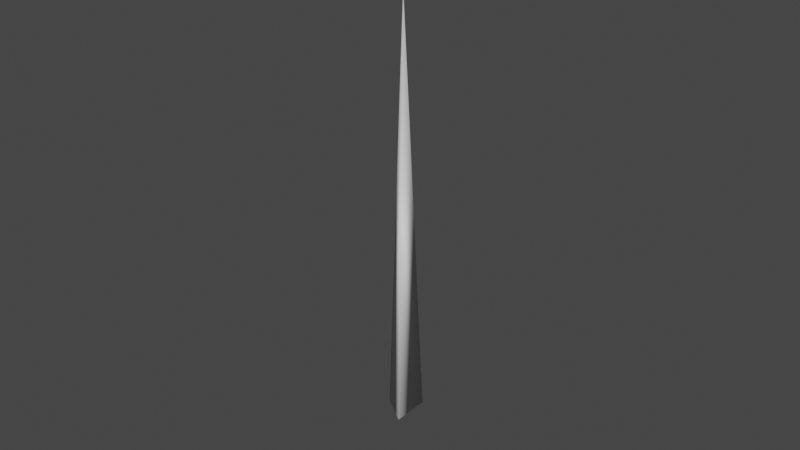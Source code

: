 # Source: Beam.blend  (saved by Blender 2.82.7; exported with 4.5.12 LTS)
import bpy
from mathutils import Matrix  # noqa: F401  (used for matrix-valued properties, if any)

bpy.ops.wm.read_factory_settings(use_empty=True)
scene = bpy.context.scene
scene.name = 'Scene'

# ---- collections
col_collection = bpy.data.collections.new('Collection'); scene.collection.children.link(col_collection)

# ---- materials (node trees are filled in below, after node groups)
mat_beam = bpy.data.materials.new('Beam')

# ---- material node trees
mat_beam.use_nodes = True; mat_beam.node_tree.nodes.clear()
_N = mat_beam.node_tree.nodes; _L = mat_beam.node_tree.links
n0 = _N.new('ShaderNodeOutputMaterial'); n0.name = 'Material Output'; n0.location = (300, 300)
n1 = _N.new('ShaderNodeBsdfPrincipled'); n1.name = 'Principled BSDF'; n1.location = (10, 300)
n1.distribution = 'GGX'
n1.subsurface_method = 'BURLEY'
n1.inputs[3].default_value = 1.45
n1.inputs[27].default_value = (0.0, 0.0, 0.0, 1.0)
n1.inputs[28].default_value = 1.0
_L.new(n1.outputs[0], n0.inputs[0])
n0.is_active_output = True

# ---- world
world_world = bpy.data.worlds.new('World'); scene.world = world_world
world_world.use_nodes = True; world_world.node_tree.nodes.clear()
_N = world_world.node_tree.nodes; _L = world_world.node_tree.links
n0 = _N.new('ShaderNodeOutputWorld'); n0.name = 'World Output'; n0.location = (300, 300)
n1 = _N.new('ShaderNodeBackground'); n1.name = 'Background'; n1.location = (10, 300)
n1.inputs[0].default_value = (0.05088, 0.05088, 0.05088, 1.0)
_L.new(n1.outputs[0], n0.inputs[0])
n0.is_active_output = True
world_world.color = (0.05088, 0.05088, 0.05088)
world_world.use_sun_shadow = False
world_world.sun_shadow_jitter_overblur = 0.0

# ---- meshes
me_cube_001 = bpy.data.meshes.new('Cube.001')
me_cube_001.from_pydata([(0.06386, -0.4039, -0.2106), (0.06386, -0.2106, -0.4039), (-0.1359, -0.3072, -0.3072), (-0.01128, 1.871, 1.871)], [], [(1, 0, 2), (1, 2, 3), (0, 3, 2), (0, 1, 3)])
me_cube_001.polygons.foreach_set('use_smooth', [True] * 4)
_uv = me_cube_001.uv_layers.new(name='UVMap')
_uv.uv.foreach_set('vector', [1.0, 0.0, 1.0, 0.1828, 0.8283, 0.09138, 0.5863, 0.9961, 0.3435, 0.9961, 0.4208, 0.0, 0.8283, 0.0, 0.8283, 1.0, 0.5863, 0.01139, 0.3435, 0.9958, 0.0, 0.9958, 0.1717, 0.0])
me_cube_001.materials.append(mat_beam)
me_cube_001.use_remesh_fix_poles = True
me_cube_001.use_remesh_preserve_attributes = False
me_cube_001.use_mirror_vertex_groups = False
me_cube_001.update()

# ---- objects
ob_beam = bpy.data.objects.new('Beam', me_cube_001)

# ---- transforms, parenting, visibility, modifiers, constraints
ob_beam.location = (0.0, 0.0, 0.0)
ob_beam.rotation_euler = (0.7854, 1.57e-16, 6.504e-17)
ob_beam.lineart.crease_threshold = 0.0

# ---- collection membership
col_collection.objects.link(ob_beam)

# ---- scene / render settings (as saved in the file)
scene.frame_start = 1; scene.frame_end = 250; scene.frame_set(1)
scene.render.engine = 'CYCLES'
scene.cycles.use_denoising = False
scene.cycles.samples = 128
scene.cycles.sampling_pattern = 'TABULATED_SOBOL'
scene.cycles.use_adaptive_sampling = False
scene.cycles.use_light_tree = False
scene.view_settings.view_transform = 'Filmic'
bpy.context.view_layer.update()

# ---- added for rendering (the .blend has no active camera and no usable light): camera, sun
cam_auto = bpy.data.cameras.new('AutoCamera')
cam_auto.lens = 50.0
cam_auto.sensor_width = 36.0
cam_auto.clip_end = 1000.0
ob_auto_camera = bpy.data.objects.new('AutoCamera', cam_auto)
scene.collection.objects.link(ob_auto_camera)
ob_auto_camera.location = (4.17785, -5.05663, 4.40861)
ob_auto_camera.rotation_euler = (1.09748, -7.21219e-08, 0.694738)
scene.camera = ob_auto_camera
light_auto_sun = bpy.data.lights.new('AutoSun', 'SUN')
light_auto_sun.energy = 3.0
light_auto_sun.angle = 0.0523599
ob_auto_sun = bpy.data.objects.new('AutoSun', light_auto_sun)
scene.collection.objects.link(ob_auto_sun)
ob_auto_sun.rotation_euler = (0.872665, 0.174533, 0.523599)
bpy.context.view_layer.update()
